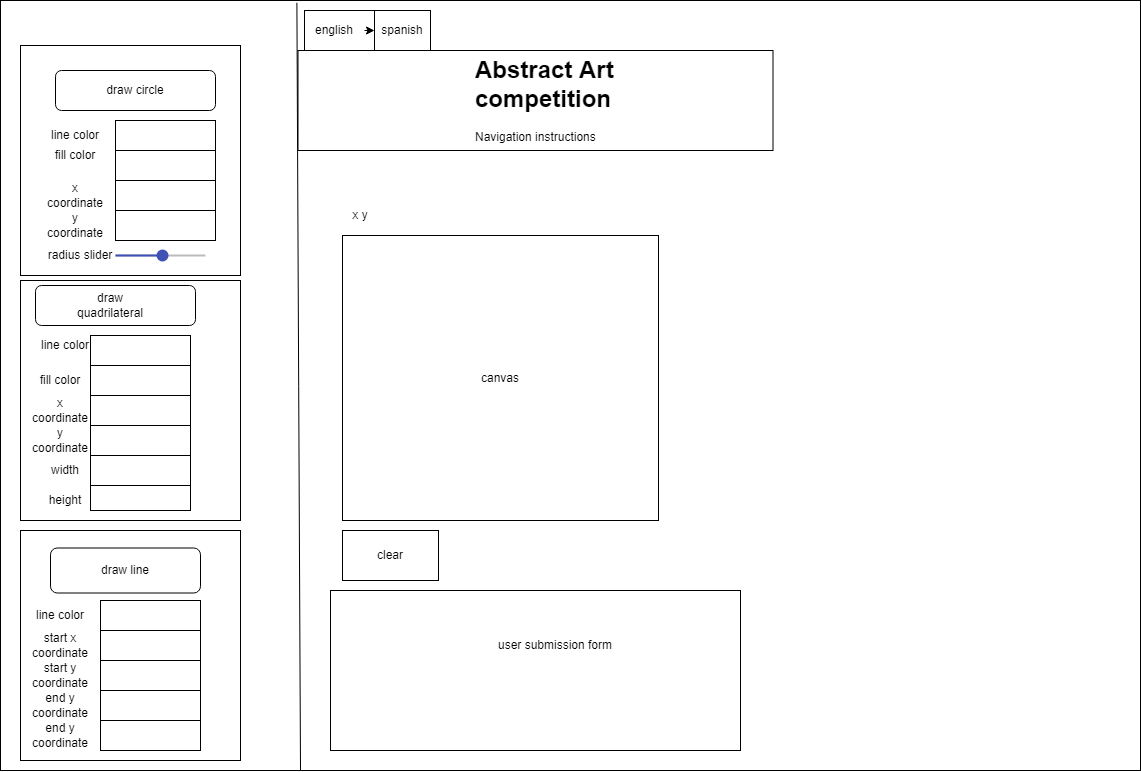

The diagram above was exported from draw.io. Its source (the exported page's mxGraphModel, read from the mxfile embedded in the PNG):
<mxGraphModel dx="2062" dy="2291" grid="1" gridSize="10" guides="1" tooltips="1" connect="1" arrows="1" fold="1" page="1" pageScale="1" pageWidth="827" pageHeight="1169" math="0" shadow="0">
  <root>
    <mxCell id="0" />
    <mxCell id="1" parent="0" />
    <mxCell id="0DyzlYwyWh-iwRCR2bPI-1" value="" style="rounded=0;whiteSpace=wrap;html=1;" parent="1" vertex="1">
      <mxGeometry x="80" y="-10" width="1140" height="770" as="geometry" />
    </mxCell>
    <mxCell id="0DyzlYwyWh-iwRCR2bPI-41" value="" style="rounded=0;whiteSpace=wrap;html=1;" parent="1" vertex="1">
      <mxGeometry x="422" y="520" width="96" height="50" as="geometry" />
    </mxCell>
    <mxCell id="0DyzlYwyWh-iwRCR2bPI-43" value="canvas" style="rounded=0;whiteSpace=wrap;html=1;" parent="1" vertex="1">
      <mxGeometry x="422" y="225" width="316" height="285" as="geometry" />
    </mxCell>
    <mxCell id="0DyzlYwyWh-iwRCR2bPI-48" value="" style="rounded=0;whiteSpace=wrap;html=1;" parent="1" vertex="1">
      <mxGeometry x="410" y="580" width="410" height="160" as="geometry" />
    </mxCell>
    <mxCell id="0DyzlYwyWh-iwRCR2bPI-50" value="user submission form" style="text;html=1;strokeColor=none;fillColor=none;align=center;verticalAlign=middle;whiteSpace=wrap;rounded=0;" parent="1" vertex="1">
      <mxGeometry x="560" y="615" width="150" height="40" as="geometry" />
    </mxCell>
    <mxCell id="0DyzlYwyWh-iwRCR2bPI-51" value="" style="endArrow=none;html=1;rounded=0;exitX=0.26;exitY=0.003;exitDx=0;exitDy=0;exitPerimeter=0;" parent="1" source="0DyzlYwyWh-iwRCR2bPI-1" edge="1">
      <mxGeometry width="50" height="50" relative="1" as="geometry">
        <mxPoint x="390" y="290" as="sourcePoint" />
        <mxPoint x="380" y="760" as="targetPoint" />
      </mxGeometry>
    </mxCell>
    <mxCell id="0DyzlYwyWh-iwRCR2bPI-65" value="clear" style="text;html=1;strokeColor=none;fillColor=none;align=center;verticalAlign=middle;whiteSpace=wrap;rounded=0;" parent="1" vertex="1">
      <mxGeometry x="440" y="530" width="60" height="30" as="geometry" />
    </mxCell>
    <mxCell id="nNZp-03qCXgEz7zs2DxC-1" value="" style="rounded=0;whiteSpace=wrap;html=1;" parent="1" vertex="1">
      <mxGeometry x="100" y="35" width="220" height="230" as="geometry" />
    </mxCell>
    <mxCell id="3ZQ0YMotw_dPxecxC2sE-16" value="" style="rounded=1;whiteSpace=wrap;html=1;" parent="1" vertex="1">
      <mxGeometry x="135" y="60" width="160" height="40" as="geometry" />
    </mxCell>
    <mxCell id="3ZQ0YMotw_dPxecxC2sE-17" value="draw circle" style="text;html=1;strokeColor=none;fillColor=none;align=center;verticalAlign=middle;whiteSpace=wrap;rounded=0;" parent="1" vertex="1">
      <mxGeometry x="185" y="65" width="60" height="30" as="geometry" />
    </mxCell>
    <mxCell id="0DyzlYwyWh-iwRCR2bPI-54" value="" style="rounded=0;whiteSpace=wrap;html=1;" parent="1" vertex="1">
      <mxGeometry x="195" y="110" width="100" height="30" as="geometry" />
    </mxCell>
    <mxCell id="0DyzlYwyWh-iwRCR2bPI-55" value="" style="rounded=0;whiteSpace=wrap;html=1;" parent="1" vertex="1">
      <mxGeometry x="195" y="140" width="100" height="30" as="geometry" />
    </mxCell>
    <mxCell id="0DyzlYwyWh-iwRCR2bPI-56" value="" style="rounded=0;whiteSpace=wrap;html=1;" parent="1" vertex="1">
      <mxGeometry x="195" y="170" width="100" height="30" as="geometry" />
    </mxCell>
    <mxCell id="0DyzlYwyWh-iwRCR2bPI-57" value="" style="rounded=0;whiteSpace=wrap;html=1;" parent="1" vertex="1">
      <mxGeometry x="195" y="200" width="100" height="30" as="geometry" />
    </mxCell>
    <mxCell id="0DyzlYwyWh-iwRCR2bPI-63" value="y coordinate" style="text;html=1;strokeColor=none;fillColor=none;align=center;verticalAlign=middle;whiteSpace=wrap;rounded=0;" parent="1" vertex="1">
      <mxGeometry x="125" y="200" width="60" height="30" as="geometry" />
    </mxCell>
    <mxCell id="0DyzlYwyWh-iwRCR2bPI-61" value="x coordinate" style="text;html=1;strokeColor=none;fillColor=none;align=center;verticalAlign=middle;whiteSpace=wrap;rounded=0;" parent="1" vertex="1">
      <mxGeometry x="125" y="170" width="60" height="30" as="geometry" />
    </mxCell>
    <mxCell id="0DyzlYwyWh-iwRCR2bPI-60" value="fill color" style="text;html=1;strokeColor=none;fillColor=none;align=center;verticalAlign=middle;whiteSpace=wrap;rounded=0;" parent="1" vertex="1">
      <mxGeometry x="125" y="130" width="60" height="30" as="geometry" />
    </mxCell>
    <mxCell id="0DyzlYwyWh-iwRCR2bPI-58" value="line color" style="text;html=1;strokeColor=none;fillColor=none;align=center;verticalAlign=middle;whiteSpace=wrap;rounded=0;" parent="1" vertex="1">
      <mxGeometry x="125" y="110" width="60" height="30" as="geometry" />
    </mxCell>
    <mxCell id="0DyzlYwyWh-iwRCR2bPI-64" value="radius slider" style="text;html=1;strokeColor=none;fillColor=none;align=center;verticalAlign=middle;whiteSpace=wrap;rounded=0;" parent="1" vertex="1">
      <mxGeometry x="115" y="230" width="90" height="30" as="geometry" />
    </mxCell>
    <mxCell id="caPhhbFQp8O5a1R_qheL-2" value="" style="dashed=0;verticalLabelPosition=bottom;verticalAlign=top;align=center;shape=mxgraph.gmdl.slider2;barPos=52.22;strokeColor=#3F51B5;opacity=100;strokeWidth=2;fillColor=#3F51B5;handleSize=10;shadow=0;" parent="1" vertex="1">
      <mxGeometry x="195" y="240" width="90" height="10" as="geometry" />
    </mxCell>
    <mxCell id="nNZp-03qCXgEz7zs2DxC-3" value="" style="rounded=0;whiteSpace=wrap;html=1;" parent="1" vertex="1">
      <mxGeometry x="100" y="270" width="220" height="240" as="geometry" />
    </mxCell>
    <mxCell id="0DyzlYwyWh-iwRCR2bPI-28" value="" style="rounded=0;whiteSpace=wrap;html=1;" parent="1" vertex="1">
      <mxGeometry x="170" y="325" width="100" height="30" as="geometry" />
    </mxCell>
    <mxCell id="0DyzlYwyWh-iwRCR2bPI-29" value="" style="rounded=0;whiteSpace=wrap;html=1;" parent="1" vertex="1">
      <mxGeometry x="170" y="355" width="100" height="30" as="geometry" />
    </mxCell>
    <mxCell id="0DyzlYwyWh-iwRCR2bPI-30" value="" style="rounded=0;whiteSpace=wrap;html=1;" parent="1" vertex="1">
      <mxGeometry x="170" y="385" width="100" height="30" as="geometry" />
    </mxCell>
    <mxCell id="3ZQ0YMotw_dPxecxC2sE-7" value="" style="rounded=0;whiteSpace=wrap;html=1;" parent="1" vertex="1">
      <mxGeometry x="170" y="415" width="100" height="30" as="geometry" />
    </mxCell>
    <mxCell id="0DyzlYwyWh-iwRCR2bPI-31" value="" style="rounded=0;whiteSpace=wrap;html=1;" parent="1" vertex="1">
      <mxGeometry x="170" y="445" width="100" height="30" as="geometry" />
    </mxCell>
    <mxCell id="0DyzlYwyWh-iwRCR2bPI-32" value="" style="rounded=0;whiteSpace=wrap;html=1;" parent="1" vertex="1">
      <mxGeometry x="170" y="475" width="100" height="25" as="geometry" />
    </mxCell>
    <mxCell id="0DyzlYwyWh-iwRCR2bPI-37" value="height" style="text;html=1;strokeColor=none;fillColor=none;align=center;verticalAlign=middle;whiteSpace=wrap;rounded=0;" parent="1" vertex="1">
      <mxGeometry x="115" y="475" width="60" height="30" as="geometry" />
    </mxCell>
    <mxCell id="0DyzlYwyWh-iwRCR2bPI-16" value="width" style="text;html=1;strokeColor=none;fillColor=none;align=center;verticalAlign=middle;whiteSpace=wrap;rounded=0;" parent="1" vertex="1">
      <mxGeometry x="115" y="445" width="60" height="30" as="geometry" />
    </mxCell>
    <mxCell id="0DyzlYwyWh-iwRCR2bPI-40" value="y coordinate" style="text;html=1;strokeColor=none;fillColor=none;align=center;verticalAlign=middle;whiteSpace=wrap;rounded=0;" parent="1" vertex="1">
      <mxGeometry x="110" y="415" width="60" height="30" as="geometry" />
    </mxCell>
    <mxCell id="3ZQ0YMotw_dPxecxC2sE-8" value="x coordinate" style="text;html=1;strokeColor=none;fillColor=none;align=center;verticalAlign=middle;whiteSpace=wrap;rounded=0;" parent="1" vertex="1">
      <mxGeometry x="110" y="385" width="60" height="30" as="geometry" />
    </mxCell>
    <mxCell id="0DyzlYwyWh-iwRCR2bPI-36" value="fill color" style="text;html=1;strokeColor=none;fillColor=none;align=center;verticalAlign=middle;whiteSpace=wrap;rounded=0;" parent="1" vertex="1">
      <mxGeometry x="110" y="355" width="60" height="30" as="geometry" />
    </mxCell>
    <mxCell id="0DyzlYwyWh-iwRCR2bPI-33" value="line color" style="text;html=1;strokeColor=none;fillColor=none;align=center;verticalAlign=middle;whiteSpace=wrap;rounded=0;" parent="1" vertex="1">
      <mxGeometry x="115" y="320" width="60" height="30" as="geometry" />
    </mxCell>
    <mxCell id="nNZp-03qCXgEz7zs2DxC-4" value="" style="rounded=0;whiteSpace=wrap;html=1;" parent="1" vertex="1">
      <mxGeometry x="100" y="520" width="220" height="230" as="geometry" />
    </mxCell>
    <mxCell id="3ZQ0YMotw_dPxecxC2sE-15" value="" style="rounded=0;whiteSpace=wrap;html=1;" parent="1" vertex="1">
      <mxGeometry x="180" y="590" width="100" height="30" as="geometry" />
    </mxCell>
    <mxCell id="0DyzlYwyWh-iwRCR2bPI-24" value="line color" style="text;html=1;strokeColor=none;fillColor=none;align=center;verticalAlign=middle;whiteSpace=wrap;rounded=0;" parent="1" vertex="1">
      <mxGeometry x="110" y="590" width="60" height="30" as="geometry" />
    </mxCell>
    <mxCell id="0DyzlYwyWh-iwRCR2bPI-15" value="" style="rounded=0;whiteSpace=wrap;html=1;" parent="1" vertex="1">
      <mxGeometry x="180" y="620" width="100" height="30" as="geometry" />
    </mxCell>
    <mxCell id="0DyzlYwyWh-iwRCR2bPI-5" value="start x coordinate" style="text;html=1;strokeColor=none;fillColor=none;align=center;verticalAlign=middle;whiteSpace=wrap;rounded=0;" parent="1" vertex="1">
      <mxGeometry x="110" y="620" width="60" height="30" as="geometry" />
    </mxCell>
    <mxCell id="0DyzlYwyWh-iwRCR2bPI-6" value="start y coordinate" style="text;html=1;strokeColor=none;fillColor=none;align=center;verticalAlign=middle;whiteSpace=wrap;rounded=0;" parent="1" vertex="1">
      <mxGeometry x="110" y="650" width="60" height="30" as="geometry" />
    </mxCell>
    <mxCell id="0DyzlYwyWh-iwRCR2bPI-14" value="" style="rounded=0;whiteSpace=wrap;html=1;" parent="1" vertex="1">
      <mxGeometry x="180" y="650" width="100" height="30" as="geometry" />
    </mxCell>
    <mxCell id="0DyzlYwyWh-iwRCR2bPI-12" value="" style="rounded=0;whiteSpace=wrap;html=1;" parent="1" vertex="1">
      <mxGeometry x="180" y="680" width="100" height="30" as="geometry" />
    </mxCell>
    <mxCell id="0DyzlYwyWh-iwRCR2bPI-11" value="end y coordinate" style="text;html=1;strokeColor=none;fillColor=none;align=center;verticalAlign=middle;whiteSpace=wrap;rounded=0;" parent="1" vertex="1">
      <mxGeometry x="110" y="680" width="60" height="30" as="geometry" />
    </mxCell>
    <mxCell id="0DyzlYwyWh-iwRCR2bPI-8" value="end y coordinate" style="text;html=1;strokeColor=none;fillColor=none;align=center;verticalAlign=middle;whiteSpace=wrap;rounded=0;" parent="1" vertex="1">
      <mxGeometry x="110" y="710" width="60" height="30" as="geometry" />
    </mxCell>
    <mxCell id="0DyzlYwyWh-iwRCR2bPI-13" value="" style="rounded=0;whiteSpace=wrap;html=1;" parent="1" vertex="1">
      <mxGeometry x="180" y="710" width="100" height="30" as="geometry" />
    </mxCell>
    <mxCell id="3ZQ0YMotw_dPxecxC2sE-6" value="" style="rounded=1;whiteSpace=wrap;html=1;" parent="1" vertex="1">
      <mxGeometry x="130" y="537.5" width="150" height="45" as="geometry" />
    </mxCell>
    <mxCell id="3ZQ0YMotw_dPxecxC2sE-14" value="" style="rounded=1;whiteSpace=wrap;html=1;" parent="1" vertex="1">
      <mxGeometry x="115" y="275" width="160" height="40" as="geometry" />
    </mxCell>
    <mxCell id="3ZQ0YMotw_dPxecxC2sE-18" value="draw quadrilateral" style="text;html=1;strokeColor=none;fillColor=none;align=center;verticalAlign=middle;whiteSpace=wrap;rounded=0;" parent="1" vertex="1">
      <mxGeometry x="160" y="280" width="60" height="30" as="geometry" />
    </mxCell>
    <mxCell id="3ZQ0YMotw_dPxecxC2sE-20" value="draw line" style="text;html=1;strokeColor=none;fillColor=none;align=center;verticalAlign=middle;whiteSpace=wrap;rounded=0;" parent="1" vertex="1">
      <mxGeometry x="175" y="545" width="60" height="30" as="geometry" />
    </mxCell>
    <mxCell id="nNZp-03qCXgEz7zs2DxC-8" value="" style="rounded=0;whiteSpace=wrap;html=1;" parent="1" vertex="1">
      <mxGeometry x="377.5" y="40" width="475" height="100" as="geometry" />
    </mxCell>
    <mxCell id="0DyzlYwyWh-iwRCR2bPI-67" value="" style="rounded=0;whiteSpace=wrap;html=1;" parent="1" vertex="1">
      <mxGeometry x="384" width="70" height="40" as="geometry" />
    </mxCell>
    <mxCell id="nNZp-03qCXgEz7zs2DxC-9" style="edgeStyle=orthogonalEdgeStyle;rounded=0;orthogonalLoop=1;jettySize=auto;html=1;exitX=1;exitY=0.5;exitDx=0;exitDy=0;entryX=1;entryY=0.5;entryDx=0;entryDy=0;fontFamily=Helvetica;fontSize=12;fontColor=default;" parent="1" source="0DyzlYwyWh-iwRCR2bPI-69" target="0DyzlYwyWh-iwRCR2bPI-67" edge="1">
      <mxGeometry relative="1" as="geometry" />
    </mxCell>
    <mxCell id="0DyzlYwyWh-iwRCR2bPI-69" value="english" style="text;html=1;strokeColor=none;fillColor=none;align=center;verticalAlign=middle;whiteSpace=wrap;rounded=0;" parent="1" vertex="1">
      <mxGeometry x="384" y="5" width="60" height="30" as="geometry" />
    </mxCell>
    <mxCell id="0DyzlYwyWh-iwRCR2bPI-68" value="spanish" style="rounded=0;whiteSpace=wrap;html=1;" parent="1" vertex="1">
      <mxGeometry x="454" width="56" height="40" as="geometry" />
    </mxCell>
    <mxCell id="0DyzlYwyWh-iwRCR2bPI-25" value="&lt;h1&gt;Abstract Art competition&lt;/h1&gt;&lt;p&gt;Navigation instructions&lt;/p&gt;" style="text;html=1;strokeColor=none;fillColor=none;spacing=5;spacingTop=-20;whiteSpace=wrap;overflow=hidden;rounded=0;" parent="1" vertex="1">
      <mxGeometry x="550" y="40" width="190" height="120" as="geometry" />
    </mxCell>
    <mxCell id="MfNHh46w_AaNBRIGn9eB-1" value="x y" style="text;html=1;strokeColor=none;fillColor=none;align=center;verticalAlign=middle;whiteSpace=wrap;rounded=0;" vertex="1" parent="1">
      <mxGeometry x="410" y="190" width="60" height="30" as="geometry" />
    </mxCell>
  </root>
</mxGraphModel>